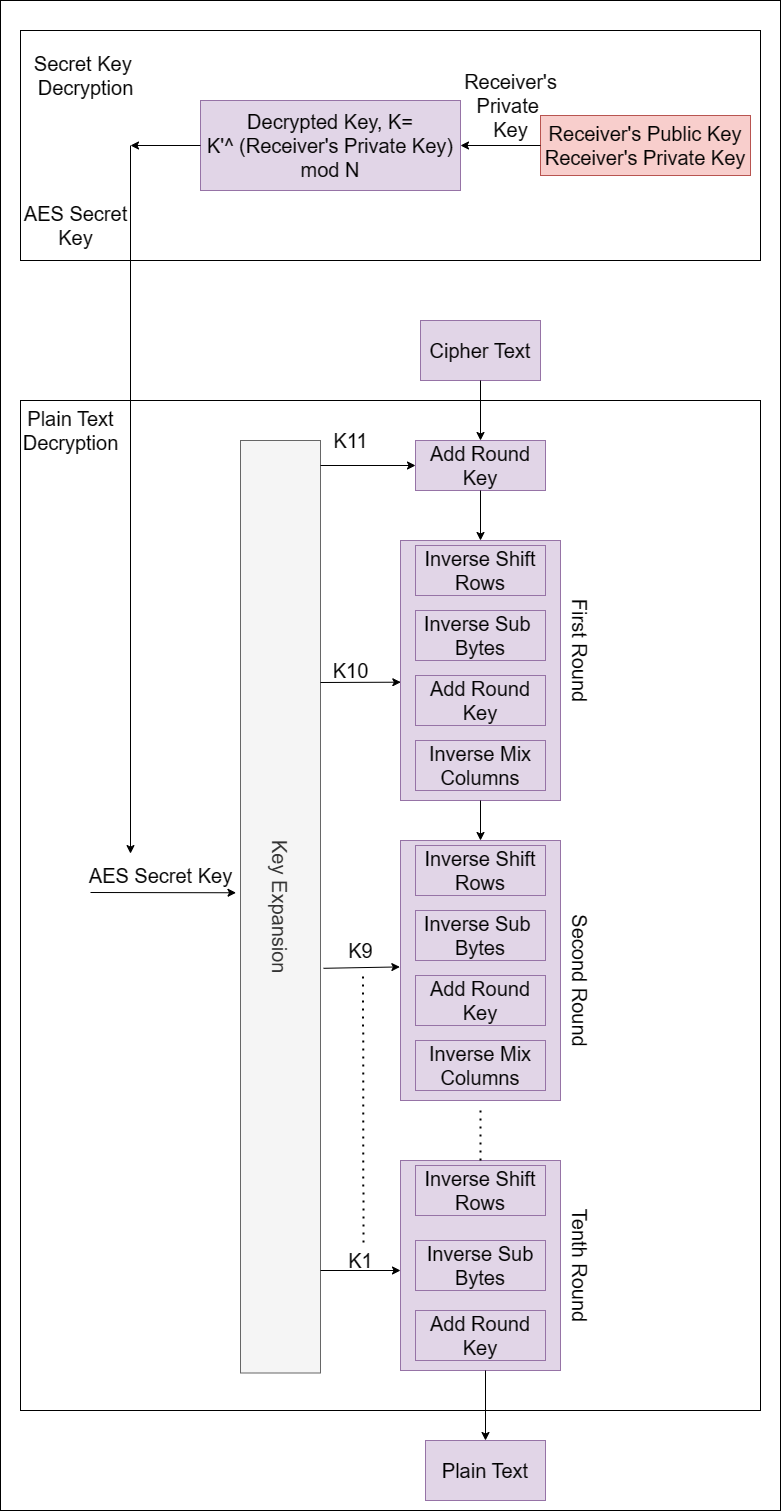

The diagram above was exported from draw.io. Its source (the exported page's mxGraphModel, read from the mxfile embedded in the PNG):
<mxGraphModel dx="1714" dy="2123" grid="1" gridSize="10" guides="1" tooltips="1" connect="1" arrows="1" fold="1" page="1" pageScale="1" pageWidth="850" pageHeight="1100" math="0" shadow="0">
  <root>
    <mxCell id="0" />
    <mxCell id="1" parent="0" />
    <mxCell id="3lxIvLG9TQnzddQD-IAO-1" value="&lt;span style=&quot;font-size: 20px;&quot;&gt;Add Round&lt;br style=&quot;font-size: 20px;&quot;&gt;Key&lt;br style=&quot;font-size: 20px;&quot;&gt;&lt;/span&gt;" style="rounded=0;whiteSpace=wrap;html=1;fillColor=#e1d5e7;strokeColor=#9673a6;fontSize=20;" parent="1" vertex="1">
      <mxGeometry x="515" y="70" width="130" height="50" as="geometry" />
    </mxCell>
    <mxCell id="3lxIvLG9TQnzddQD-IAO-2" value="" style="rounded=0;whiteSpace=wrap;html=1;fillColor=#e1d5e7;strokeColor=#9673a6;fontSize=20;" parent="1" vertex="1">
      <mxGeometry x="500" y="170" width="160" height="260" as="geometry" />
    </mxCell>
    <mxCell id="3lxIvLG9TQnzddQD-IAO-5" value="&lt;font style=&quot;font-size: 20px;&quot;&gt;Key Expansion&lt;/font&gt;" style="rounded=0;whiteSpace=wrap;html=1;rotation=90;fillColor=#f5f5f5;fontColor=#333333;strokeColor=#666666;fontSize=20;" parent="1" vertex="1">
      <mxGeometry x="-86.25" y="496.25" width="932.5" height="80" as="geometry" />
    </mxCell>
    <mxCell id="3lxIvLG9TQnzddQD-IAO-7" value="" style="endArrow=classic;html=1;rounded=0;entryX=0.002;entryY=0.545;entryDx=0;entryDy=0;entryPerimeter=0;fontSize=20;" parent="1" target="3lxIvLG9TQnzddQD-IAO-2" edge="1">
      <mxGeometry width="50" height="50" relative="1" as="geometry">
        <mxPoint x="420" y="312" as="sourcePoint" />
        <mxPoint x="500" y="193" as="targetPoint" />
      </mxGeometry>
    </mxCell>
    <mxCell id="3lxIvLG9TQnzddQD-IAO-10" value="" style="endArrow=classic;html=1;rounded=0;exitX=0.566;exitY=-0.037;exitDx=0;exitDy=0;exitPerimeter=0;entryX=-0.004;entryY=0.467;entryDx=0;entryDy=0;entryPerimeter=0;fontSize=20;" parent="1" source="3lxIvLG9TQnzddQD-IAO-5" edge="1">
      <mxGeometry width="50" height="50" relative="1" as="geometry">
        <mxPoint x="560" y="380" as="sourcePoint" />
        <mxPoint x="499.3599999999999" y="596.4200000000001" as="targetPoint" />
      </mxGeometry>
    </mxCell>
    <mxCell id="3lxIvLG9TQnzddQD-IAO-12" value="&lt;span style=&quot;font-size: 20px;&quot;&gt;K10&lt;/span&gt;" style="text;html=1;align=center;verticalAlign=middle;resizable=0;points=[];autosize=1;strokeColor=none;fillColor=none;fontSize=20;" parent="1" vertex="1">
      <mxGeometry x="420" y="280" width="60" height="40" as="geometry" />
    </mxCell>
    <mxCell id="3lxIvLG9TQnzddQD-IAO-15" value="&lt;font style=&quot;font-size: 20px;&quot;&gt;Cipher Text&lt;/font&gt;" style="rounded=0;whiteSpace=wrap;html=1;fillColor=#e1d5e7;strokeColor=#9673a6;fontSize=20;" parent="1" vertex="1">
      <mxGeometry x="520" y="-50" width="120" height="60" as="geometry" />
    </mxCell>
    <mxCell id="3lxIvLG9TQnzddQD-IAO-17" value="" style="endArrow=classic;html=1;rounded=0;exitX=0.5;exitY=1;exitDx=0;exitDy=0;entryX=0.5;entryY=0;entryDx=0;entryDy=0;fontSize=20;" parent="1" source="3lxIvLG9TQnzddQD-IAO-15" target="3lxIvLG9TQnzddQD-IAO-1" edge="1">
      <mxGeometry width="50" height="50" relative="1" as="geometry">
        <mxPoint x="470" y="90" as="sourcePoint" />
        <mxPoint x="569.9200000000001" y="70.21000000000004" as="targetPoint" />
      </mxGeometry>
    </mxCell>
    <mxCell id="3lxIvLG9TQnzddQD-IAO-31" value="&lt;span style=&quot;font-size: 20px;&quot;&gt;Plain Text&lt;/span&gt;" style="rounded=0;whiteSpace=wrap;html=1;fillColor=#e1d5e7;strokeColor=#9673a6;fontSize=20;" parent="1" vertex="1">
      <mxGeometry x="525" y="1070" width="120" height="60" as="geometry" />
    </mxCell>
    <mxCell id="3lxIvLG9TQnzddQD-IAO-46" value="" style="endArrow=classic;html=1;rounded=0;entryX=0.485;entryY=1.056;entryDx=0;entryDy=0;entryPerimeter=0;fontSize=20;" parent="1" target="3lxIvLG9TQnzddQD-IAO-5" edge="1">
      <mxGeometry width="50" height="50" relative="1" as="geometry">
        <mxPoint x="190" y="522" as="sourcePoint" />
        <mxPoint x="340.0999999999999" y="249.95000000000027" as="targetPoint" />
      </mxGeometry>
    </mxCell>
    <mxCell id="3lxIvLG9TQnzddQD-IAO-47" value="&lt;font style=&quot;font-size: 20px;&quot;&gt;AES Secret Key&lt;/font&gt;" style="text;html=1;align=center;verticalAlign=middle;resizable=0;points=[];autosize=1;strokeColor=none;fillColor=none;fontSize=20;" parent="1" vertex="1">
      <mxGeometry x="175" y="485" width="170" height="40" as="geometry" />
    </mxCell>
    <mxCell id="3lxIvLG9TQnzddQD-IAO-51" value="&lt;font style=&quot;font-size: 20px;&quot;&gt;Receiver's Public Key&lt;br style=&quot;font-size: 20px;&quot;&gt;Receiver's Private Key&lt;/font&gt;" style="rounded=0;whiteSpace=wrap;html=1;fillColor=#f8cecc;strokeColor=#b85450;fontSize=20;" parent="1" vertex="1">
      <mxGeometry x="640" y="-255" width="210" height="60" as="geometry" />
    </mxCell>
    <mxCell id="3lxIvLG9TQnzddQD-IAO-106" style="edgeStyle=orthogonalEdgeStyle;rounded=0;orthogonalLoop=1;jettySize=auto;html=1;fontSize=20;" parent="1" edge="1">
      <mxGeometry relative="1" as="geometry">
        <mxPoint x="230" y="483.0769230769231" as="targetPoint" />
        <mxPoint x="230" y="-225" as="sourcePoint" />
      </mxGeometry>
    </mxCell>
    <mxCell id="3lxIvLG9TQnzddQD-IAO-52" value="&lt;font style=&quot;font-size: 20px;&quot;&gt;Decrypted Key, K= &lt;br style=&quot;font-size: 20px;&quot;&gt;K'^ (Receiver's Private Key) mod N&lt;/font&gt;" style="rounded=0;whiteSpace=wrap;html=1;fillColor=#e1d5e7;strokeColor=#9673a6;fontSize=20;" parent="1" vertex="1">
      <mxGeometry x="300" y="-270" width="260" height="90" as="geometry" />
    </mxCell>
    <mxCell id="3lxIvLG9TQnzddQD-IAO-55" value="&lt;font style=&quot;font-size: 20px;&quot;&gt;Plain Text &lt;br style=&quot;font-size: 20px;&quot;&gt;Decryption&lt;/font&gt;" style="text;html=1;align=center;verticalAlign=middle;resizable=0;points=[];autosize=1;strokeColor=none;fillColor=none;fontSize=20;" parent="1" vertex="1">
      <mxGeometry x="110" y="30" width="120" height="60" as="geometry" />
    </mxCell>
    <mxCell id="3lxIvLG9TQnzddQD-IAO-56" value="&lt;font style=&quot;font-size: 20px;&quot;&gt;Secret Key&amp;nbsp;&lt;br style=&quot;font-size: 20px;&quot;&gt;Decryption&lt;/font&gt;" style="text;html=1;align=center;verticalAlign=middle;resizable=0;points=[];autosize=1;strokeColor=none;fillColor=none;fontSize=20;" parent="1" vertex="1">
      <mxGeometry x="120" y="-325" width="130" height="60" as="geometry" />
    </mxCell>
    <mxCell id="3lxIvLG9TQnzddQD-IAO-58" value="&lt;span style=&quot;font-size: 20px;&quot;&gt;Inverse Shift&lt;br style=&quot;font-size: 20px;&quot;&gt;Rows&lt;br style=&quot;font-size: 20px;&quot;&gt;&lt;/span&gt;" style="rounded=0;whiteSpace=wrap;html=1;fillColor=#e1d5e7;strokeColor=#9673a6;fontSize=20;" parent="1" vertex="1">
      <mxGeometry x="515" y="175" width="130" height="50" as="geometry" />
    </mxCell>
    <mxCell id="3lxIvLG9TQnzddQD-IAO-59" value="&lt;span style=&quot;font-size: 20px;&quot;&gt;Inverse Sub&amp;nbsp;&lt;br style=&quot;font-size: 20px;&quot;&gt;Bytes&lt;br style=&quot;font-size: 20px;&quot;&gt;&lt;/span&gt;" style="rounded=0;whiteSpace=wrap;html=1;fillColor=#e1d5e7;strokeColor=#9673a6;fontSize=20;" parent="1" vertex="1">
      <mxGeometry x="515" y="240" width="130" height="50" as="geometry" />
    </mxCell>
    <mxCell id="3lxIvLG9TQnzddQD-IAO-60" value="&lt;span style=&quot;font-size: 20px;&quot;&gt;Add Round Key&lt;br style=&quot;font-size: 20px;&quot;&gt;&lt;/span&gt;" style="rounded=0;whiteSpace=wrap;html=1;fillColor=#e1d5e7;strokeColor=#9673a6;fontSize=20;" parent="1" vertex="1">
      <mxGeometry x="515" y="305" width="130" height="50" as="geometry" />
    </mxCell>
    <mxCell id="3lxIvLG9TQnzddQD-IAO-61" value="&lt;span style=&quot;font-size: 20px;&quot;&gt;Inverse Mix Columns&lt;/span&gt;" style="rounded=0;whiteSpace=wrap;html=1;fillColor=#e1d5e7;strokeColor=#9673a6;fontSize=20;" parent="1" vertex="1">
      <mxGeometry x="515" y="370" width="130" height="50" as="geometry" />
    </mxCell>
    <mxCell id="3lxIvLG9TQnzddQD-IAO-68" value="" style="rounded=0;whiteSpace=wrap;html=1;fillColor=#e1d5e7;strokeColor=#9673a6;fontSize=20;" parent="1" vertex="1">
      <mxGeometry x="500" y="790" width="160" height="210" as="geometry" />
    </mxCell>
    <mxCell id="3lxIvLG9TQnzddQD-IAO-69" value="&lt;span style=&quot;font-size: 20px;&quot;&gt;Inverse Shift&lt;br style=&quot;font-size: 20px;&quot;&gt;Rows&lt;br style=&quot;font-size: 20px;&quot;&gt;&lt;/span&gt;" style="rounded=0;whiteSpace=wrap;html=1;fillColor=#e1d5e7;strokeColor=#9673a6;fontSize=20;" parent="1" vertex="1">
      <mxGeometry x="515" y="795" width="130" height="50" as="geometry" />
    </mxCell>
    <mxCell id="3lxIvLG9TQnzddQD-IAO-70" value="&lt;span style=&quot;font-size: 20px;&quot;&gt;Inverse Sub&lt;br style=&quot;font-size: 20px;&quot;&gt;Bytes&lt;br style=&quot;font-size: 20px;&quot;&gt;&lt;/span&gt;" style="rounded=0;whiteSpace=wrap;html=1;fillColor=#e1d5e7;strokeColor=#9673a6;fontSize=20;" parent="1" vertex="1">
      <mxGeometry x="515" y="870" width="130" height="50" as="geometry" />
    </mxCell>
    <mxCell id="3lxIvLG9TQnzddQD-IAO-72" value="&lt;span style=&quot;font-size: 20px;&quot;&gt;Add Round Key&lt;/span&gt;" style="rounded=0;whiteSpace=wrap;html=1;fillColor=#e1d5e7;strokeColor=#9673a6;fontSize=20;" parent="1" vertex="1">
      <mxGeometry x="515" y="940" width="130" height="50" as="geometry" />
    </mxCell>
    <mxCell id="3lxIvLG9TQnzddQD-IAO-73" value="&lt;span style=&quot;font-size: 20px;&quot;&gt;K9&lt;/span&gt;" style="text;html=1;align=center;verticalAlign=middle;resizable=0;points=[];autosize=1;strokeColor=none;fillColor=none;fontSize=20;" parent="1" vertex="1">
      <mxGeometry x="435" y="560" width="50" height="40" as="geometry" />
    </mxCell>
    <mxCell id="3lxIvLG9TQnzddQD-IAO-74" value="" style="endArrow=classic;html=1;rounded=0;fontSize=20;" parent="1" edge="1">
      <mxGeometry width="50" height="50" relative="1" as="geometry">
        <mxPoint x="420" y="900" as="sourcePoint" />
        <mxPoint x="500" y="900" as="targetPoint" />
      </mxGeometry>
    </mxCell>
    <mxCell id="3lxIvLG9TQnzddQD-IAO-75" value="&lt;font style=&quot;font-size: 20px;&quot;&gt;First Round&lt;/font&gt;" style="text;html=1;align=center;verticalAlign=middle;resizable=0;points=[];autosize=1;strokeColor=none;fillColor=none;rotation=90;fontSize=20;" parent="1" vertex="1">
      <mxGeometry x="615" y="260" width="130" height="40" as="geometry" />
    </mxCell>
    <mxCell id="3lxIvLG9TQnzddQD-IAO-76" value="&lt;font style=&quot;font-size: 20px;&quot;&gt;Second Round&lt;/font&gt;" style="text;html=1;align=center;verticalAlign=middle;resizable=0;points=[];autosize=1;strokeColor=none;fillColor=none;rotation=90;fontSize=20;" parent="1" vertex="1">
      <mxGeometry x="600" y="590" width="160" height="40" as="geometry" />
    </mxCell>
    <mxCell id="3lxIvLG9TQnzddQD-IAO-77" value="&lt;font style=&quot;font-size: 20px;&quot;&gt;Tenth Round&lt;/font&gt;" style="text;html=1;align=center;verticalAlign=middle;resizable=0;points=[];autosize=1;strokeColor=none;fillColor=none;rotation=90;fontSize=20;" parent="1" vertex="1">
      <mxGeometry x="610" y="875" width="140" height="40" as="geometry" />
    </mxCell>
    <mxCell id="3lxIvLG9TQnzddQD-IAO-78" value="&lt;span style=&quot;font-size: 20px;&quot;&gt;K1&lt;/span&gt;" style="text;html=1;align=center;verticalAlign=middle;resizable=0;points=[];autosize=1;strokeColor=none;fillColor=none;fontSize=20;" parent="1" vertex="1">
      <mxGeometry x="435" y="870" width="50" height="40" as="geometry" />
    </mxCell>
    <mxCell id="3lxIvLG9TQnzddQD-IAO-80" value="" style="endArrow=classic;html=1;rounded=0;exitX=0.5;exitY=1;exitDx=0;exitDy=0;fontSize=20;" parent="1" source="3lxIvLG9TQnzddQD-IAO-1" edge="1">
      <mxGeometry width="50" height="50" relative="1" as="geometry">
        <mxPoint x="530" y="260" as="sourcePoint" />
        <mxPoint x="580" y="170" as="targetPoint" />
      </mxGeometry>
    </mxCell>
    <mxCell id="3lxIvLG9TQnzddQD-IAO-81" value="" style="endArrow=classic;html=1;rounded=0;exitX=0.5;exitY=1;exitDx=0;exitDy=0;fontSize=20;" parent="1" source="3lxIvLG9TQnzddQD-IAO-2" edge="1">
      <mxGeometry width="50" height="50" relative="1" as="geometry">
        <mxPoint x="530" y="410" as="sourcePoint" />
        <mxPoint x="580" y="470" as="targetPoint" />
      </mxGeometry>
    </mxCell>
    <mxCell id="3lxIvLG9TQnzddQD-IAO-83" value="" style="endArrow=classic;html=1;rounded=0;entryX=0.5;entryY=0;entryDx=0;entryDy=0;fontSize=20;" parent="1" target="3lxIvLG9TQnzddQD-IAO-31" edge="1">
      <mxGeometry width="50" height="50" relative="1" as="geometry">
        <mxPoint x="585" y="1000" as="sourcePoint" />
        <mxPoint x="580" y="920" as="targetPoint" />
      </mxGeometry>
    </mxCell>
    <mxCell id="3lxIvLG9TQnzddQD-IAO-85" value="" style="endArrow=none;dashed=1;html=1;dashPattern=1 3;strokeWidth=2;rounded=0;fontSize=20;" parent="1" edge="1">
      <mxGeometry width="50" height="50" relative="1" as="geometry">
        <mxPoint x="580" y="740" as="sourcePoint" />
        <mxPoint x="580" y="790" as="targetPoint" />
      </mxGeometry>
    </mxCell>
    <mxCell id="3lxIvLG9TQnzddQD-IAO-86" value="" style="endArrow=none;dashed=1;html=1;dashPattern=1 3;strokeWidth=2;rounded=0;entryX=0.551;entryY=1.133;entryDx=0;entryDy=0;entryPerimeter=0;exitX=0.559;exitY=0.048;exitDx=0;exitDy=0;exitPerimeter=0;fontSize=20;" parent="1" source="3lxIvLG9TQnzddQD-IAO-78" target="3lxIvLG9TQnzddQD-IAO-73" edge="1">
      <mxGeometry width="50" height="50" relative="1" as="geometry">
        <mxPoint x="530" y="670" as="sourcePoint" />
        <mxPoint x="580" y="620" as="targetPoint" />
      </mxGeometry>
    </mxCell>
    <mxCell id="3lxIvLG9TQnzddQD-IAO-87" value="" style="endArrow=classic;html=1;rounded=0;exitX=0;exitY=0.5;exitDx=0;exitDy=0;entryX=1;entryY=0.5;entryDx=0;entryDy=0;fontSize=20;" parent="1" source="3lxIvLG9TQnzddQD-IAO-51" target="3lxIvLG9TQnzddQD-IAO-52" edge="1">
      <mxGeometry width="50" height="50" relative="1" as="geometry">
        <mxPoint x="530" y="1160" as="sourcePoint" />
        <mxPoint x="580" y="1110" as="targetPoint" />
      </mxGeometry>
    </mxCell>
    <mxCell id="3lxIvLG9TQnzddQD-IAO-98" value="" style="endArrow=classic;html=1;rounded=0;entryX=0;entryY=0.5;entryDx=0;entryDy=0;fontSize=20;" parent="1" target="3lxIvLG9TQnzddQD-IAO-1" edge="1">
      <mxGeometry width="50" height="50" relative="1" as="geometry">
        <mxPoint x="420" y="95" as="sourcePoint" />
        <mxPoint x="520" y="90" as="targetPoint" />
      </mxGeometry>
    </mxCell>
    <mxCell id="3lxIvLG9TQnzddQD-IAO-99" value="&lt;font style=&quot;font-size: 20px;&quot;&gt;K11&lt;/font&gt;" style="text;html=1;align=center;verticalAlign=middle;resizable=0;points=[];autosize=1;strokeColor=none;fillColor=none;fontSize=20;" parent="1" vertex="1">
      <mxGeometry x="420" y="50" width="60" height="40" as="geometry" />
    </mxCell>
    <mxCell id="3lxIvLG9TQnzddQD-IAO-100" value="" style="rounded=0;whiteSpace=wrap;html=1;fillColor=#e1d5e7;strokeColor=#9673a6;fontSize=20;" parent="1" vertex="1">
      <mxGeometry x="500" y="470" width="160" height="260" as="geometry" />
    </mxCell>
    <mxCell id="3lxIvLG9TQnzddQD-IAO-101" value="&lt;span style=&quot;font-size: 20px;&quot;&gt;Inverse Shift&lt;br style=&quot;font-size: 20px;&quot;&gt;Rows&lt;br style=&quot;font-size: 20px;&quot;&gt;&lt;/span&gt;" style="rounded=0;whiteSpace=wrap;html=1;fillColor=#e1d5e7;strokeColor=#9673a6;fontSize=20;" parent="1" vertex="1">
      <mxGeometry x="515" y="475" width="130" height="50" as="geometry" />
    </mxCell>
    <mxCell id="3lxIvLG9TQnzddQD-IAO-102" value="&lt;span style=&quot;font-size: 20px;&quot;&gt;Inverse Sub&amp;nbsp;&lt;br style=&quot;font-size: 20px;&quot;&gt;Bytes&lt;br style=&quot;font-size: 20px;&quot;&gt;&lt;/span&gt;" style="rounded=0;whiteSpace=wrap;html=1;fillColor=#e1d5e7;strokeColor=#9673a6;fontSize=20;" parent="1" vertex="1">
      <mxGeometry x="515" y="540" width="130" height="50" as="geometry" />
    </mxCell>
    <mxCell id="3lxIvLG9TQnzddQD-IAO-103" value="&lt;span style=&quot;font-size: 20px;&quot;&gt;Add Round Key&lt;br style=&quot;font-size: 20px;&quot;&gt;&lt;/span&gt;" style="rounded=0;whiteSpace=wrap;html=1;fillColor=#e1d5e7;strokeColor=#9673a6;fontSize=20;" parent="1" vertex="1">
      <mxGeometry x="515" y="605" width="130" height="50" as="geometry" />
    </mxCell>
    <mxCell id="3lxIvLG9TQnzddQD-IAO-104" value="&lt;span style=&quot;font-size: 20px;&quot;&gt;Inverse Mix Columns&lt;/span&gt;" style="rounded=0;whiteSpace=wrap;html=1;fillColor=#e1d5e7;strokeColor=#9673a6;fontSize=20;" parent="1" vertex="1">
      <mxGeometry x="515" y="670" width="130" height="50" as="geometry" />
    </mxCell>
    <mxCell id="3lxIvLG9TQnzddQD-IAO-107" value="&lt;font style=&quot;font-size: 20px;&quot;&gt;AES Secret&lt;br style=&quot;font-size: 20px;&quot;&gt;&lt;/font&gt;&lt;font style=&quot;font-size: 20px;&quot;&gt;Key&lt;/font&gt;" style="text;html=1;align=center;verticalAlign=middle;resizable=0;points=[];autosize=1;strokeColor=none;fillColor=none;fontSize=20;" parent="1" vertex="1">
      <mxGeometry x="110" y="-175" width="130" height="60" as="geometry" />
    </mxCell>
    <mxCell id="3lxIvLG9TQnzddQD-IAO-108" value="" style="endArrow=classic;html=1;rounded=0;exitX=0;exitY=0.5;exitDx=0;exitDy=0;fontSize=20;" parent="1" source="3lxIvLG9TQnzddQD-IAO-52" edge="1">
      <mxGeometry width="50" height="50" relative="1" as="geometry">
        <mxPoint x="500" y="-110" as="sourcePoint" />
        <mxPoint x="230" y="-225" as="targetPoint" />
      </mxGeometry>
    </mxCell>
    <mxCell id="3lxIvLG9TQnzddQD-IAO-109" value="" style="rounded=0;whiteSpace=wrap;html=1;fillColor=none;fontSize=20;" parent="1" vertex="1">
      <mxGeometry x="120" y="-340" width="740" height="230" as="geometry" />
    </mxCell>
    <mxCell id="3lxIvLG9TQnzddQD-IAO-110" value="" style="rounded=0;whiteSpace=wrap;html=1;fillColor=none;fontSize=20;" parent="1" vertex="1">
      <mxGeometry x="120" y="30" width="740" height="1010" as="geometry" />
    </mxCell>
    <mxCell id="3lxIvLG9TQnzddQD-IAO-112" value="" style="rounded=0;whiteSpace=wrap;html=1;fillColor=none;fontSize=20;" parent="1" vertex="1">
      <mxGeometry x="100" y="-370" width="780" height="1510" as="geometry" />
    </mxCell>
    <mxCell id="ZON6gr81VG5opim56UOB-1" value="&lt;font style=&quot;font-size: 20px;&quot;&gt;Receiver's&lt;br style=&quot;font-size: 20px;&quot;&gt;Private&amp;nbsp;&lt;br style=&quot;font-size: 20px;&quot;&gt;Key&lt;br style=&quot;font-size: 20px;&quot;&gt;&lt;/font&gt;" style="text;html=1;align=center;verticalAlign=middle;resizable=0;points=[];autosize=1;strokeColor=none;fillColor=none;fontSize=20;" parent="1" vertex="1">
      <mxGeometry x="550" y="-310" width="120" height="90" as="geometry" />
    </mxCell>
  </root>
</mxGraphModel>